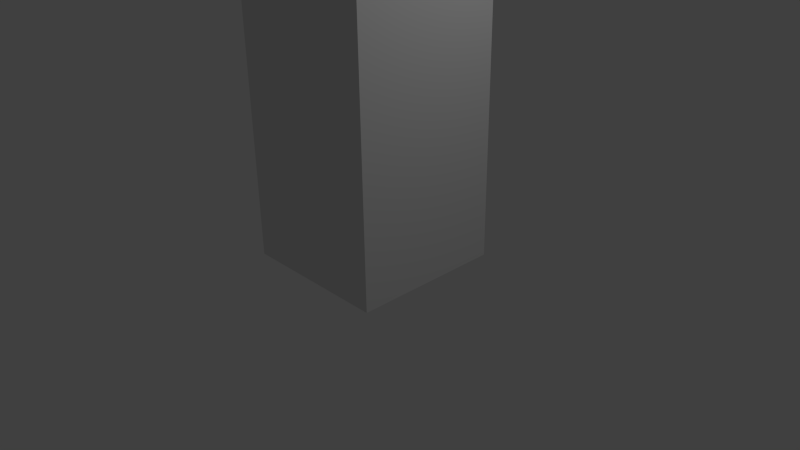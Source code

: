 # Source: Column1.blend  (saved by Blender 2.76.0; exported with 4.5.12 LTS)
import bpy
from mathutils import Matrix  # noqa: F401  (used for matrix-valued properties, if any)

bpy.ops.wm.read_factory_settings(use_empty=True)
scene = bpy.context.scene
scene.name = 'Scene'

# ---- collections
col_collection_1 = bpy.data.collections.new('Collection 1'); scene.collection.children.link(col_collection_1)

# ---- world
world_world = bpy.data.worlds.new('World'); scene.world = world_world
world_world.color = (0.05088, 0.05088, 0.05088)
world_world.use_sun_shadow = False
world_world.sun_shadow_jitter_overblur = 0.0
world_world.cycles.sampling_method = 'MANUAL'
world_world.cycles.sample_map_resolution = 256

# ---- cameras
cam_camera = bpy.data.cameras.new('Camera')
cam_camera.clip_end = 100.0
cam_camera.lens = 35.0
cam_camera.sensor_width = 32.0
cam_camera.sensor_height = 18.0
cam_camera.ortho_scale = 7.314
cam_camera.dof.focus_distance = 0.0
cam_camera.dof.aperture_fstop = 128.0

# ---- lights
light_lamp = bpy.data.lights.new('Lamp', 'POINT')
light_lamp.transmission_factor = 0.0
light_lamp.cutoff_distance = 30.0
light_lamp.energy = 100.0
light_lamp.shadow_buffer_clip_start = 1.001
light_lamp.shadow_soft_size = 0.1
light_lamp.shadow_maximum_resolution = 0.006
light_lamp.use_absolute_resolution = True
light_lamp.cycles.use_multiple_importance_sampling = False

# ---- meshes
me_cube_002 = bpy.data.meshes.new('Cube.002')
me_cube_002.from_pydata([(-1.0, 4.371e-08, 1.0), (-1.0, 4.0, 1.0), (-1.0, -4.371e-08, -1.0), (-1.0, 4.0, -1.0), (1.0, 4.371e-08, 1.0), (1.0, 4.0, 1.0), (1.0, -4.371e-08, -1.0), (1.0, 4.0, -1.0)], [], [(1, 3, 2, 0), (3, 7, 6, 2), (7, 5, 4, 6), (5, 1, 0, 4), (0, 2, 6, 4), (5, 7, 3, 1)])
me_cube_002.use_remesh_preserve_volume = False
me_cube_002.use_remesh_preserve_attributes = False
me_cube_002.use_mirror_vertex_groups = False
me_cube_002.update()

# ---- objects
ob_cube = bpy.data.objects.new('Cube', me_cube_002)
ob_lamp = bpy.data.objects.new('Lamp', light_lamp)
ob_camera = bpy.data.objects.new('Camera', cam_camera)

# ---- transforms, parenting, visibility, modifiers, constraints
ob_cube.location = (0.0, 0.0, 0.0)
ob_cube.rotation_euler = (1.571, -0.0, 0.0)
ob_cube.lineart.crease_threshold = 0.0
ob_lamp.location = (4.076, 1.005, 5.904)
ob_lamp.rotation_euler = (0.6503, 0.05522, 1.866)
ob_lamp.lock_rotations_4d = False
ob_lamp.empty_display_type = 'ARROWS'
ob_lamp.color = (0.0, 0.0, 0.0, 0.0)
ob_lamp.lineart.crease_threshold = 0.0
ob_camera.location = (7.481, -6.508, 5.344)
ob_camera.rotation_euler = (1.109, 0.01082, 0.8149)
ob_camera.lock_rotations_4d = False
ob_camera.empty_display_type = 'ARROWS'
ob_camera.color = (0.0, 0.0, 0.0, 0.0)
ob_camera.display_type = 'WIRE'
ob_camera.lineart.crease_threshold = 0.0

# ---- collection membership
col_collection_1.objects.link(ob_cube)
col_collection_1.objects.link(ob_lamp)
col_collection_1.objects.link(ob_camera)

# ---- scene / render settings (as saved in the file)
scene.camera = ob_camera
scene.frame_start = 1; scene.frame_end = 250; scene.frame_set(1)
scene.render.engine = 'BLENDER_EEVEE_NEXT'
scene.render.resolution_percentage = 50
scene.render.dither_intensity = 0.0
scene.cycles.use_denoising = False
scene.cycles.samples = 10
scene.cycles.sampling_pattern = 'TABULATED_SOBOL'
scene.cycles.light_sampling_threshold = 0.0
scene.cycles.use_adaptive_sampling = False
scene.cycles.use_light_tree = False
scene.cycles.blur_glossy = 0.0
scene.cycles.pixel_filter_type = 'GAUSSIAN'
scene.cycles.sample_clamp_indirect = 0.0
scene.view_settings.view_transform = 'Standard'
bpy.context.view_layer.update()
